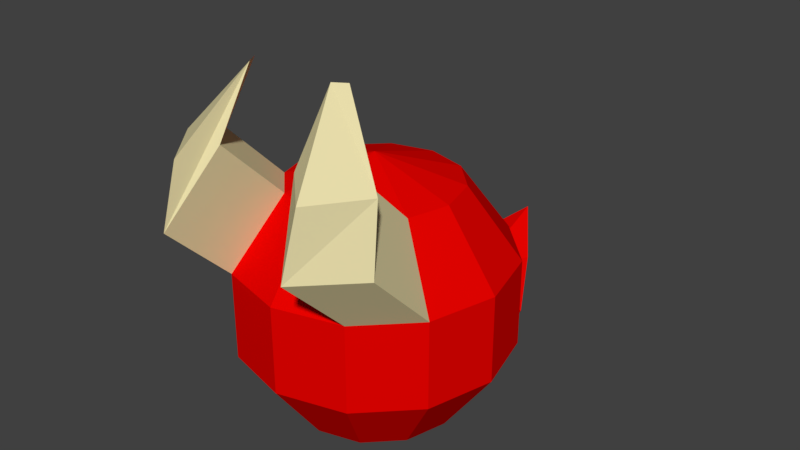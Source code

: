 # Source: enemy.blend  (saved by Blender 2.77.0; exported with 4.5.12 LTS)
import bpy
from mathutils import Matrix  # noqa: F401  (used for matrix-valued properties, if any)

bpy.ops.wm.read_factory_settings(use_empty=True)
scene = bpy.context.scene
scene.name = 'Scene'

# ---- collections
col_collection_1 = bpy.data.collections.new('Collection 1'); scene.collection.children.link(col_collection_1)

# ---- materials (node trees are filled in below, after node groups)
mat_skin = bpy.data.materials.new('Skin')
mat_skin.alpha_threshold = 0.0
mat_skin.use_transparent_shadow = False
mat_skin.diffuse_color = (0.8, 0.0008699, 0.0, 1.0)
mat_skin.roughness = 0.5
mat_horns = bpy.data.materials.new('Horns')
mat_horns.alpha_threshold = 0.0
mat_horns.use_transparent_shadow = False
mat_horns.diffuse_color = (0.8, 0.7156, 0.4017, 1.0)
mat_horns.roughness = 0.5

# ---- material node trees

# ---- world
world_world = bpy.data.worlds.new('World'); scene.world = world_world
world_world.color = (0.05088, 0.05088, 0.05088)
world_world.use_sun_shadow = False
world_world.sun_shadow_jitter_overblur = 0.0
world_world.cycles.sampling_method = 'MANUAL'

# ---- meshes
me_sphere = bpy.data.meshes.new('Sphere')
me_sphere.from_pydata([(-0.2939, 0.0, 0.8814), (-0.4755, 0.0, 0.6314), (-0.4755, 0.0, 0.3224), (-0.2939, 0.0, 0.07236), (-0.2545, 0.1469, 0.8814), (-0.4118, 0.2378, 0.6314), (-0.4118, 0.2378, 0.3224), (-0.2545, 0.1469, 0.07236), (4.371e-08, 0.0, 0.01183), (-0.1469, 0.2545, 0.8814), (-0.2378, 0.4118, 0.6314), (-0.2378, 0.4118, 0.3224), (-0.1469, 0.2545, 0.07236), (3.566e-08, 0.2939, 0.8814), (5.056e-08, 0.4755, 0.6314), (3.566e-08, 0.4755, 0.3224), (3.566e-08, 0.2939, 0.07236), (0.1469, 0.2545, 0.8814), (0.2378, 0.4118, 0.6314), (0.2378, 0.4118, 0.3224), (0.1469, 0.2545, 0.07236), (0.2545, 0.1469, 0.8814), (0.4118, 0.2378, 0.6314), (0.4118, 0.2378, 0.3224), (0.2545, 0.1469, 0.07236), (0.2939, -7.947e-09, 0.8814), (0.4755, -7.947e-09, 0.6314), (0.4755, -7.947e-09, 0.3224), (0.2939, 2.186e-08, 0.07236), (0.2545, -0.1469, 0.8814), (0.4118, -0.2378, 0.6314), (0.4118, -0.2378, 0.3224), (0.2545, -0.1469, 0.07236), (0.1469, -0.2545, 0.8814), (0.2378, -0.4118, 0.6314), (0.2378, -0.4118, 0.3224), (0.1469, -0.2545, 0.07236), (2.076e-08, -0.2939, 0.8814), (2.076e-08, -0.4755, 0.6314), (2.076e-08, -0.4755, 0.3224), (3.566e-08, -0.2939, 0.07236), (-0.1469, -0.2545, 0.8814), (-0.2378, -0.4118, 0.6314), (-0.2378, -0.4118, 0.3224), (-0.1469, -0.2545, 0.07236), (5.856e-09, -2.186e-08, 0.9769), (-0.2545, -0.1469, 0.8814), (-0.4118, -0.2378, 0.6314), (-0.4118, -0.2378, 0.3224), (-0.2545, -0.1469, 0.07236), (0.2545, -0.3867, 1.119), (0.4118, -0.4775, 0.8694), (0.1469, -0.4943, 1.119), (0.2378, -0.6516, 0.8694), (-0.1469, -0.4943, 1.119), (-0.2378, -0.6516, 0.8694), (-0.2545, -0.3867, 1.119), (-0.4118, -0.4775, 0.8694), (0.2163, -0.344, 1.345), (0.3907, -0.4348, 1.095), (0.1734, -0.3709, 1.345), (0.2642, -0.6089, 1.095), (-0.1205, -0.3854, 1.345), (-0.2113, -0.6089, 1.095), (-0.1435, -0.344, 1.345), (-0.3569, -0.4348, 1.095), (-0.2378, 0.5183, 0.245), (-0.1469, 0.361, 0.045), (2.964e-08, 0.582, 0.3161), (2.964e-08, 0.4004, -0.004989), (0.2378, 0.5183, 0.245), (0.1469, 0.361, 0.045), (-0.1512, 0.7334, 0.3327), (-0.1469, 0.5761, 0.08271), (2.515e-08, 0.7971, 0.4038), (2.515e-08, 0.6155, 0.05374), (0.1179, 0.7334, 0.3327), (0.1469, 0.5761, 0.08271), (2.462e-08, 0.8983, 0.4475), (-0.107, 0.6773, 0.1264), (2.462e-08, 0.7167, 0.1218), (0.09406, 0.6773, 0.1264)], [], [(0, 45, 4), (3, 2, 6, 7), (1, 0, 4, 5), (8, 3, 7), (2, 1, 5, 6), (8, 7, 12), (6, 5, 10, 11), (4, 45, 9), (7, 6, 11, 12), (5, 4, 9, 10), (8, 12, 16), (11, 10, 14, 15), (9, 45, 13), (15, 19, 70, 68), (10, 9, 13, 14), (8, 16, 20), (15, 14, 18, 19), (13, 45, 17), (11, 15, 68, 66), (14, 13, 17, 18), (8, 20, 24), (19, 18, 22, 23), (17, 45, 21), (20, 19, 23, 24), (18, 17, 21, 22), (8, 24, 28), (23, 22, 26, 27), (21, 45, 25), (24, 23, 27, 28), (22, 21, 25, 26), (8, 28, 32), (27, 26, 30, 31), (25, 45, 29), (28, 27, 31, 32), (26, 25, 29, 30), (8, 32, 36), (31, 30, 34, 35), (29, 45, 33), (32, 31, 35, 36), (33, 34, 53, 52), (8, 36, 40), (35, 34, 38, 39), (33, 45, 37), (36, 35, 39, 40), (34, 33, 37, 38), (8, 40, 44), (39, 38, 42, 43), (37, 45, 41), (40, 39, 43, 44), (38, 37, 41, 42), (8, 44, 49), (43, 42, 47, 48), (41, 45, 46), (44, 43, 48, 49), (46, 47, 57, 56), (8, 49, 3), (48, 47, 1, 2), (46, 45, 0), (49, 48, 2, 3), (47, 46, 0, 1), (51, 50, 58, 59), (53, 51, 59, 61), (47, 42, 55, 57), (34, 30, 51, 53), (42, 41, 54, 55), (41, 46, 56, 54), (29, 33, 52, 50), (30, 29, 50, 51), (59, 58, 60, 61), (63, 62, 64, 65), (54, 56, 64, 62), (56, 57, 65, 64), (50, 52, 60, 58), (52, 53, 61, 60), (57, 55, 63, 65), (55, 54, 62, 63), (68, 70, 76, 74), (66, 68, 74, 72), (19, 20, 71, 70), (16, 12, 67, 69), (20, 16, 69, 71), (12, 11, 66, 67), (73, 72, 78, 79), (75, 73, 79, 80), (70, 71, 77, 76), (69, 67, 73, 75), (67, 66, 72, 73), (71, 69, 75, 77), (79, 78, 80), (80, 78, 81), (77, 75, 80, 81), (72, 74, 78), (74, 76, 78), (76, 77, 81, 78)])
me_sphere.polygons.foreach_set('material_index', [0, 0, 0, 0, 0, 0, 0, 0, 0, 0, 0, 0, 0, 0, 0, 0, 0, 0, 0, 0, 0, 0, 0, 0, 0, 0, 0, 0, 0, 0, 0, 0, 0, 0, 0, 0, 0, 0, 0, 1, 0, 0, 0, 0, 0, 0, 0, 0, 0, 0, 0, 0, 0, 0, 1, 0, 0, 0, 0, 0, 1, 1, 1, 1, 1, 1, 1, 1, 1, 1, 1, 1, 1, 1, 1, 1, 0, 0, 0, 0, 0, 0, 0, 0, 0, 0, 0, 0, 0, 0, 0, 0, 0, 0])
me_sphere.materials.append(mat_skin)
me_sphere.materials.append(mat_horns)
me_sphere.use_remesh_preserve_volume = False
me_sphere.use_remesh_preserve_attributes = False
me_sphere.use_mirror_vertex_groups = False
me_sphere.update()

# ---- objects
ob_sphere = bpy.data.objects.new('Sphere', me_sphere)

# ---- transforms, parenting, visibility, modifiers, constraints
ob_sphere.location = (0.0, 0.0, 0.0)
ob_sphere.lineart.crease_threshold = 0.0

# ---- collection membership
col_collection_1.objects.link(ob_sphere)

# ---- scene / render settings (as saved in the file)
scene.frame_start = 1; scene.frame_end = 250; scene.frame_set(1)
scene.render.engine = 'BLENDER_EEVEE_NEXT'
scene.render.resolution_percentage = 50
scene.render.dither_intensity = 0.0
scene.cycles.use_denoising = False
scene.cycles.samples = 128
scene.cycles.sampling_pattern = 'TABULATED_SOBOL'
scene.cycles.light_sampling_threshold = 0.0
scene.cycles.use_adaptive_sampling = False
scene.cycles.use_light_tree = False
scene.cycles.blur_glossy = 0.0
scene.cycles.sample_clamp_indirect = 0.0
scene.view_settings.view_transform = 'Standard'
bpy.context.view_layer.update()

# ---- added for rendering (the .blend has no active camera and no usable light): camera, sun
cam_auto = bpy.data.cameras.new('AutoCamera')
cam_auto.lens = 50.0
cam_auto.sensor_width = 36.0
cam_auto.clip_end = 1000.0
ob_auto_camera = bpy.data.objects.new('AutoCamera', cam_auto)
scene.collection.objects.link(ob_auto_camera)
ob_auto_camera.location = (2.09551, -2.39125, 2.34648)
ob_auto_camera.rotation_euler = (1.09748, -7.21219e-08, 0.694738)
scene.camera = ob_auto_camera
light_auto_sun = bpy.data.lights.new('AutoSun', 'SUN')
light_auto_sun.energy = 3.0
light_auto_sun.angle = 0.0523599
ob_auto_sun = bpy.data.objects.new('AutoSun', light_auto_sun)
scene.collection.objects.link(ob_auto_sun)
ob_auto_sun.rotation_euler = (0.872665, 0.174533, 0.523599)
bpy.context.view_layer.update()
